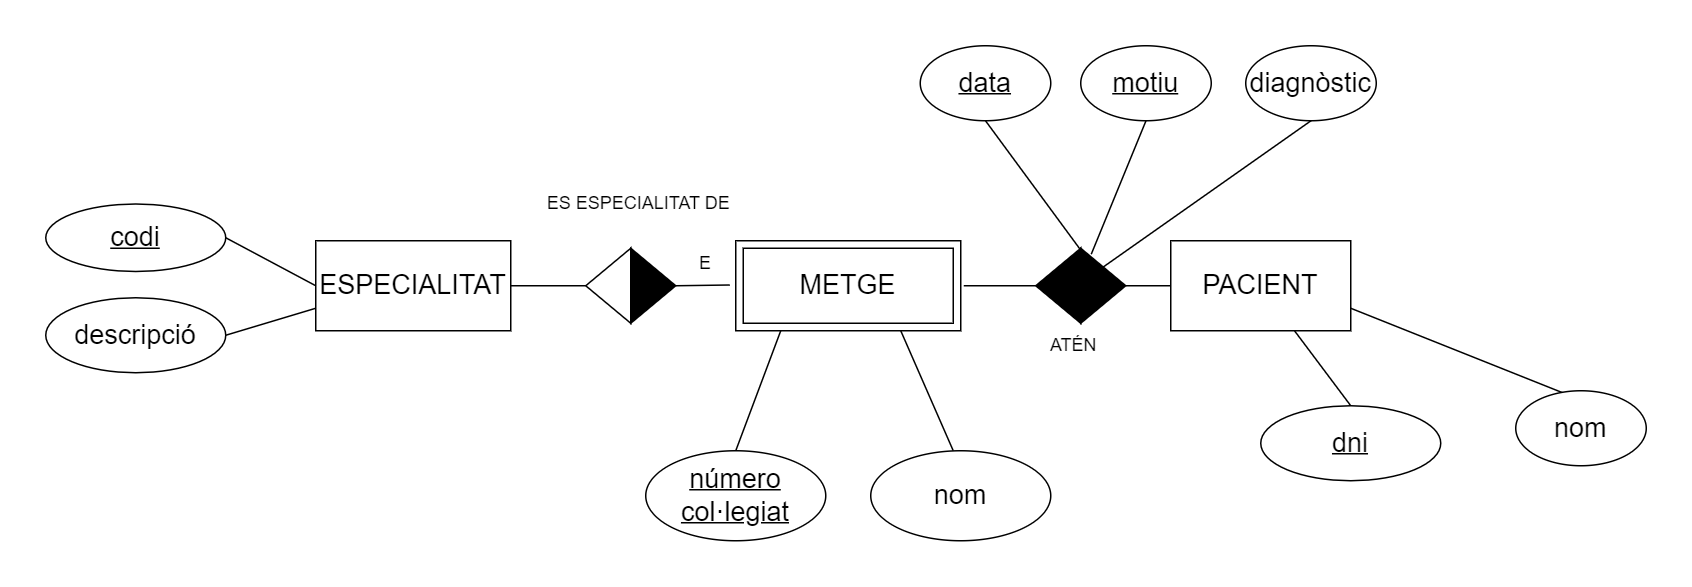

The diagram above was exported from draw.io. Its source (the exported page's mxGraphModel, read from the mxfile embedded in the PNG):
<mxGraphModel dx="1679" dy="499" grid="1" gridSize="10" guides="1" tooltips="1" connect="1" arrows="1" fold="1" page="1" pageScale="1" pageWidth="827" pageHeight="1169" math="0" shadow="0">
  <root>
    <mxCell id="WIyWlLk6GJQsqaUBKTNV-0" />
    <mxCell id="WIyWlLk6GJQsqaUBKTNV-1" parent="WIyWlLk6GJQsqaUBKTNV-0" />
    <mxCell id="yWKEdZRl-3mWvCWlwMM5-0" value="&lt;font style=&quot;font-size: 18px;&quot;&gt;ESPECIALITAT&lt;/font&gt;" style="rounded=0;whiteSpace=wrap;html=1;" parent="WIyWlLk6GJQsqaUBKTNV-1" vertex="1">
      <mxGeometry x="60" y="190" width="130" height="60" as="geometry" />
    </mxCell>
    <mxCell id="yWKEdZRl-3mWvCWlwMM5-2" value="&lt;font style=&quot;font-size: 18px;&quot;&gt;PACIENT&lt;/font&gt;" style="rounded=0;whiteSpace=wrap;html=1;" parent="WIyWlLk6GJQsqaUBKTNV-1" vertex="1">
      <mxGeometry x="630" y="190" width="120" height="60" as="geometry" />
    </mxCell>
    <mxCell id="yWKEdZRl-3mWvCWlwMM5-6" value="" style="triangle;whiteSpace=wrap;html=1;fillColor=#000000;" parent="WIyWlLk6GJQsqaUBKTNV-1" vertex="1">
      <mxGeometry x="270" y="195" width="30" height="50" as="geometry" />
    </mxCell>
    <mxCell id="yWKEdZRl-3mWvCWlwMM5-7" value="" style="triangle;whiteSpace=wrap;html=1;gradientColor=none;fillColor=#000000;" parent="WIyWlLk6GJQsqaUBKTNV-1" vertex="1">
      <mxGeometry x="570" y="195" width="30" height="50" as="geometry" />
    </mxCell>
    <mxCell id="yWKEdZRl-3mWvCWlwMM5-8" value="" style="triangle;whiteSpace=wrap;html=1;direction=west;" parent="WIyWlLk6GJQsqaUBKTNV-1" vertex="1">
      <mxGeometry x="240" y="195" width="30" height="50" as="geometry" />
    </mxCell>
    <mxCell id="yWKEdZRl-3mWvCWlwMM5-9" value="" style="triangle;whiteSpace=wrap;html=1;direction=west;fillColor=#000000;" parent="WIyWlLk6GJQsqaUBKTNV-1" vertex="1">
      <mxGeometry x="540" y="195" width="30" height="50" as="geometry" />
    </mxCell>
    <mxCell id="yWKEdZRl-3mWvCWlwMM5-10" value="" style="endArrow=none;html=1;rounded=0;" parent="WIyWlLk6GJQsqaUBKTNV-1" edge="1">
      <mxGeometry width="50" height="50" relative="1" as="geometry">
        <mxPoint x="190" y="220" as="sourcePoint" />
        <mxPoint x="240" y="220" as="targetPoint" />
      </mxGeometry>
    </mxCell>
    <mxCell id="yWKEdZRl-3mWvCWlwMM5-11" value="" style="endArrow=none;html=1;rounded=0;" parent="WIyWlLk6GJQsqaUBKTNV-1" edge="1">
      <mxGeometry width="50" height="50" relative="1" as="geometry">
        <mxPoint x="300" y="220" as="sourcePoint" />
        <mxPoint x="336" y="219.5" as="targetPoint" />
      </mxGeometry>
    </mxCell>
    <mxCell id="yWKEdZRl-3mWvCWlwMM5-13" value="" style="endArrow=none;html=1;rounded=0;" parent="WIyWlLk6GJQsqaUBKTNV-1" edge="1">
      <mxGeometry width="50" height="50" relative="1" as="geometry">
        <mxPoint x="600" y="220" as="sourcePoint" />
        <mxPoint x="630" y="220" as="targetPoint" />
      </mxGeometry>
    </mxCell>
    <mxCell id="yWKEdZRl-3mWvCWlwMM5-14" value="ES ESPECIALITAT DE" style="text;html=1;align=center;verticalAlign=middle;resizable=0;points=[];autosize=1;strokeColor=none;fillColor=none;" parent="WIyWlLk6GJQsqaUBKTNV-1" vertex="1">
      <mxGeometry x="200" y="150" width="150" height="30" as="geometry" />
    </mxCell>
    <mxCell id="yWKEdZRl-3mWvCWlwMM5-15" value="ATÉN" style="text;html=1;align=center;verticalAlign=middle;resizable=0;points=[];autosize=1;strokeColor=none;fillColor=none;" parent="WIyWlLk6GJQsqaUBKTNV-1" vertex="1">
      <mxGeometry x="540" y="245" width="50" height="30" as="geometry" />
    </mxCell>
    <mxCell id="yWKEdZRl-3mWvCWlwMM5-16" value="" style="endArrow=none;html=1;rounded=0;exitX=0;exitY=0.5;exitDx=0;exitDy=0;entryX=1;entryY=0.5;entryDx=0;entryDy=0;" parent="WIyWlLk6GJQsqaUBKTNV-1" source="yWKEdZRl-3mWvCWlwMM5-0" target="yWKEdZRl-3mWvCWlwMM5-17" edge="1">
      <mxGeometry width="50" height="50" relative="1" as="geometry">
        <mxPoint x="80" y="250" as="sourcePoint" />
        <mxPoint x="70" y="330" as="targetPoint" />
      </mxGeometry>
    </mxCell>
    <mxCell id="yWKEdZRl-3mWvCWlwMM5-17" value="&lt;font style=&quot;font-size: 18px;&quot;&gt;&lt;u&gt;codi&lt;/u&gt;&lt;/font&gt;" style="ellipse;whiteSpace=wrap;html=1;" parent="WIyWlLk6GJQsqaUBKTNV-1" vertex="1">
      <mxGeometry x="-120" y="165.5" width="120" height="45" as="geometry" />
    </mxCell>
    <mxCell id="yWKEdZRl-3mWvCWlwMM5-20" value="" style="endArrow=none;html=1;rounded=0;exitX=0.25;exitY=1;exitDx=0;exitDy=0;" parent="WIyWlLk6GJQsqaUBKTNV-1" edge="1">
      <mxGeometry width="50" height="50" relative="1" as="geometry">
        <mxPoint x="370" y="250" as="sourcePoint" />
        <mxPoint x="340" y="330" as="targetPoint" />
      </mxGeometry>
    </mxCell>
    <mxCell id="yWKEdZRl-3mWvCWlwMM5-21" value="&lt;font style=&quot;font-size: 18px;&quot;&gt;&lt;u&gt;número col·legiat&lt;/u&gt;&lt;/font&gt;" style="ellipse;whiteSpace=wrap;html=1;" parent="WIyWlLk6GJQsqaUBKTNV-1" vertex="1">
      <mxGeometry x="280" y="330" width="120" height="60" as="geometry" />
    </mxCell>
    <mxCell id="yWKEdZRl-3mWvCWlwMM5-22" value="" style="endArrow=none;html=1;rounded=0;entryX=0.5;entryY=0;entryDx=0;entryDy=0;" parent="WIyWlLk6GJQsqaUBKTNV-1" edge="1" target="yWKEdZRl-3mWvCWlwMM5-23" source="yWKEdZRl-3mWvCWlwMM5-2">
      <mxGeometry width="50" height="50" relative="1" as="geometry">
        <mxPoint x="660" y="250" as="sourcePoint" />
        <mxPoint x="630" y="330" as="targetPoint" />
      </mxGeometry>
    </mxCell>
    <mxCell id="yWKEdZRl-3mWvCWlwMM5-23" value="&lt;font style=&quot;font-size: 18px;&quot;&gt;&lt;u&gt;dni&lt;/u&gt;&lt;/font&gt;" style="ellipse;whiteSpace=wrap;html=1;" parent="WIyWlLk6GJQsqaUBKTNV-1" vertex="1">
      <mxGeometry x="690" y="300" width="120" height="50" as="geometry" />
    </mxCell>
    <mxCell id="yWKEdZRl-3mWvCWlwMM5-24" value="" style="endArrow=none;html=1;rounded=0;exitX=0.75;exitY=1;exitDx=0;exitDy=0;" parent="WIyWlLk6GJQsqaUBKTNV-1" edge="1">
      <mxGeometry width="50" height="50" relative="1" as="geometry">
        <mxPoint x="450" y="250" as="sourcePoint" />
        <mxPoint x="485" y="330" as="targetPoint" />
      </mxGeometry>
    </mxCell>
    <mxCell id="yWKEdZRl-3mWvCWlwMM5-25" value="&lt;font style=&quot;font-size: 18px;&quot;&gt;nom&lt;/font&gt;" style="ellipse;whiteSpace=wrap;html=1;" parent="WIyWlLk6GJQsqaUBKTNV-1" vertex="1">
      <mxGeometry x="430" y="330" width="120" height="60" as="geometry" />
    </mxCell>
    <mxCell id="2uedyeza-F5E-xB-cVB8-0" value="" style="endArrow=none;html=1;rounded=0;exitX=1;exitY=0.75;exitDx=0;exitDy=0;entryX=0.379;entryY=0.04;entryDx=0;entryDy=0;entryPerimeter=0;" parent="WIyWlLk6GJQsqaUBKTNV-1" source="yWKEdZRl-3mWvCWlwMM5-2" edge="1" target="2uedyeza-F5E-xB-cVB8-1">
      <mxGeometry width="50" height="50" relative="1" as="geometry">
        <mxPoint x="847" y="210" as="sourcePoint" />
        <mxPoint x="882" y="290" as="targetPoint" />
      </mxGeometry>
    </mxCell>
    <mxCell id="2uedyeza-F5E-xB-cVB8-1" value="&lt;font style=&quot;font-size: 18px;&quot;&gt;nom&lt;/font&gt;" style="ellipse;whiteSpace=wrap;html=1;" parent="WIyWlLk6GJQsqaUBKTNV-1" vertex="1">
      <mxGeometry x="860" y="290" width="87" height="50" as="geometry" />
    </mxCell>
    <mxCell id="2uedyeza-F5E-xB-cVB8-7" value="" style="endArrow=none;html=1;rounded=0;exitX=0;exitY=0.75;exitDx=0;exitDy=0;entryX=1;entryY=0.5;entryDx=0;entryDy=0;" parent="WIyWlLk6GJQsqaUBKTNV-1" source="yWKEdZRl-3mWvCWlwMM5-0" target="2uedyeza-F5E-xB-cVB8-8" edge="1">
      <mxGeometry width="50" height="50" relative="1" as="geometry">
        <mxPoint x="104" y="527" as="sourcePoint" />
        <mxPoint x="236" y="582" as="targetPoint" />
      </mxGeometry>
    </mxCell>
    <mxCell id="2uedyeza-F5E-xB-cVB8-8" value="&lt;font style=&quot;font-size: 18px;&quot;&gt;descripció&lt;/font&gt;" style="ellipse;whiteSpace=wrap;html=1;" parent="WIyWlLk6GJQsqaUBKTNV-1" vertex="1">
      <mxGeometry x="-120" y="228" width="120" height="50" as="geometry" />
    </mxCell>
    <mxCell id="_3p8nnIOFYmPfn8RqQMx-1" value="&lt;font style=&quot;font-size: 18px;&quot;&gt;&lt;u&gt;data&lt;/u&gt;&lt;/font&gt;" style="ellipse;whiteSpace=wrap;html=1;" vertex="1" parent="WIyWlLk6GJQsqaUBKTNV-1">
      <mxGeometry x="463" y="60" width="87" height="50" as="geometry" />
    </mxCell>
    <mxCell id="_3p8nnIOFYmPfn8RqQMx-2" value="&lt;font style=&quot;font-size: 18px;&quot;&gt;&lt;u&gt;motiu&lt;/u&gt;&lt;/font&gt;" style="ellipse;whiteSpace=wrap;html=1;" vertex="1" parent="WIyWlLk6GJQsqaUBKTNV-1">
      <mxGeometry x="570" y="60" width="87" height="50" as="geometry" />
    </mxCell>
    <mxCell id="_3p8nnIOFYmPfn8RqQMx-3" value="&lt;font style=&quot;font-size: 18px;&quot;&gt;diagnòstic&lt;/font&gt;" style="ellipse;whiteSpace=wrap;html=1;" vertex="1" parent="WIyWlLk6GJQsqaUBKTNV-1">
      <mxGeometry x="680" y="60" width="87" height="50" as="geometry" />
    </mxCell>
    <mxCell id="_3p8nnIOFYmPfn8RqQMx-4" value="" style="endArrow=none;html=1;rounded=0;entryX=0.067;entryY=0.08;entryDx=0;entryDy=0;exitX=0.5;exitY=1;exitDx=0;exitDy=0;entryPerimeter=0;" edge="1" parent="WIyWlLk6GJQsqaUBKTNV-1" source="_3p8nnIOFYmPfn8RqQMx-1" target="yWKEdZRl-3mWvCWlwMM5-7">
      <mxGeometry width="50" height="50" relative="1" as="geometry">
        <mxPoint x="722.5" y="260" as="sourcePoint" />
        <mxPoint x="760" y="310" as="targetPoint" />
      </mxGeometry>
    </mxCell>
    <mxCell id="_3p8nnIOFYmPfn8RqQMx-5" value="" style="endArrow=none;html=1;rounded=0;entryX=0.233;entryY=0.08;entryDx=0;entryDy=0;exitX=0.5;exitY=1;exitDx=0;exitDy=0;entryPerimeter=0;" edge="1" parent="WIyWlLk6GJQsqaUBKTNV-1" source="_3p8nnIOFYmPfn8RqQMx-2" target="yWKEdZRl-3mWvCWlwMM5-7">
      <mxGeometry width="50" height="50" relative="1" as="geometry">
        <mxPoint x="516.5" y="120" as="sourcePoint" />
        <mxPoint x="582.0100000000002" y="209" as="targetPoint" />
      </mxGeometry>
    </mxCell>
    <mxCell id="_3p8nnIOFYmPfn8RqQMx-6" value="" style="endArrow=none;html=1;rounded=0;entryX=0.5;entryY=0;entryDx=0;entryDy=0;exitX=0.5;exitY=1;exitDx=0;exitDy=0;" edge="1" parent="WIyWlLk6GJQsqaUBKTNV-1" source="_3p8nnIOFYmPfn8RqQMx-3" target="yWKEdZRl-3mWvCWlwMM5-7">
      <mxGeometry width="50" height="50" relative="1" as="geometry">
        <mxPoint x="623.5" y="120" as="sourcePoint" />
        <mxPoint x="580" y="206" as="targetPoint" />
      </mxGeometry>
    </mxCell>
    <mxCell id="_3p8nnIOFYmPfn8RqQMx-8" value="" style="endArrow=none;html=1;rounded=0;exitX=1;exitY=0.5;exitDx=0;exitDy=0;" edge="1" parent="WIyWlLk6GJQsqaUBKTNV-1">
      <mxGeometry width="50" height="50" relative="1" as="geometry">
        <mxPoint x="492" y="220" as="sourcePoint" />
        <mxPoint x="540" y="220" as="targetPoint" />
      </mxGeometry>
    </mxCell>
    <mxCell id="_3p8nnIOFYmPfn8RqQMx-10" value="E" style="text;html=1;strokeColor=none;fillColor=none;align=center;verticalAlign=middle;whiteSpace=wrap;rounded=0;" vertex="1" parent="WIyWlLk6GJQsqaUBKTNV-1">
      <mxGeometry x="290" y="190" width="60" height="30" as="geometry" />
    </mxCell>
    <mxCell id="_3p8nnIOFYmPfn8RqQMx-13" value="&lt;font style=&quot;font-size: 18px;&quot;&gt;METGE&lt;/font&gt;" style="shape=ext;margin=3;double=1;whiteSpace=wrap;html=1;align=center;fillColor=none;" vertex="1" parent="WIyWlLk6GJQsqaUBKTNV-1">
      <mxGeometry x="340" y="190" width="150" height="60" as="geometry" />
    </mxCell>
  </root>
</mxGraphModel>